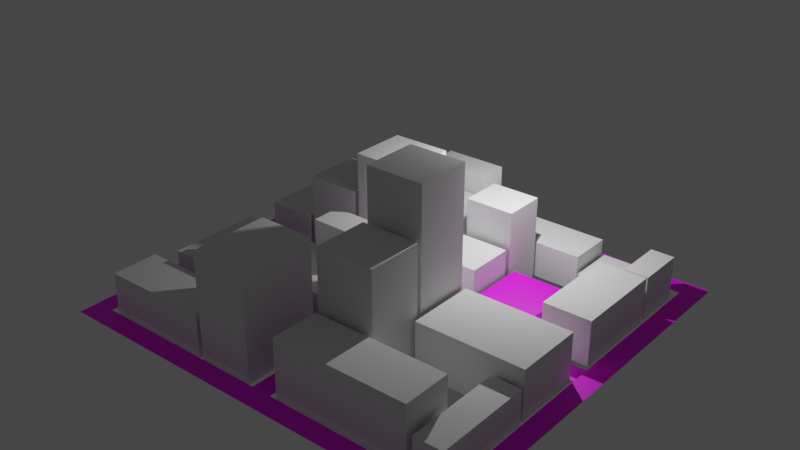 # Source: BlenderJaya.blend  (saved by Blender 2.93.21; exported with 4.5.12 LTS)
import bpy
from mathutils import Matrix  # noqa: F401  (used for matrix-valued properties, if any)

bpy.ops.wm.read_factory_settings(use_empty=True)
scene = bpy.context.scene
scene.name = 'Scene'

# ---- collections
col_collection = bpy.data.collections.new('Collection'); scene.collection.children.link(col_collection)

# ---- images (referenced by path relative to the original .blend; pixels are not part of the script)
import os
ASSET_DIR = os.environ.get("B2B_ASSET_DIR", "")  # directory of the original .blend (textures are referenced by path, not embedded)
HERE = os.path.dirname(os.path.abspath(__file__))  # packed textures are extracted next to this script under _unpacked/

def load_image(name, relpath, width, height, colorspace="sRGB"):
    """Load a texture the original file referenced (path relative to the .blend, or extracted next to this script)."""
    p = next((c for c in (os.path.join(HERE, relpath), os.path.join(ASSET_DIR, relpath)) if relpath and os.path.exists(c)), "")
    if p:
        img = bpy.data.images.load(p, check_existing=True)
        img.name = name
    else:  # same state as the original file: an image datablock whose file is absent (Cycles renders it pink)
        img = bpy.data.images.new(name, width, height)
        img.source = "FILE"
        img.filepath = "//" + (relpath or name)
    img.colorspace_settings.name = colorspace
    return img
img_material_005_base_color = load_image('Material.005 Base Color', '', 1024, 1024, 'sRGB')
img_material_001_base_color = load_image('Material.001 Base Color', '', 1024, 1024, 'sRGB')
img_material_001_specular = load_image('Material.001 Specular', '', 1024, 1024, 'Non-Color')
img_material_001_base_color_001 = load_image('Material.001 Base Color.001', '', 1024, 1024, 'sRGB')
img_material_001_base_color_003 = load_image('Material.001 Base Color.003', '', 1024, 1024, 'sRGB')
img_material_001_specular_001 = load_image('Material.001 Specular.001', '', 1024, 1024, 'Non-Color')
img_material_001_base_color_002 = load_image('Material.001 Base Color.002', '', 1024, 1024, 'sRGB')
img_material_001_base_color_005 = load_image('Material.001 Base Color.005', '', 1024, 1024, 'sRGB')
img_material_001_specular_002 = load_image('Material.001 Specular.002', '', 1024, 1024, 'Non-Color')
img_material_001_base_color_004 = load_image('Material.001 Base Color.004', '', 1024, 1024, 'sRGB')
img_material_001_base_color_007 = load_image('Material.001 Base Color.007', '', 1024, 1024, 'sRGB')
img_material_001_specular_003 = load_image('Material.001 Specular.003', '', 1024, 1024, 'Non-Color')
img_material_001_base_color_006 = load_image('Material.001 Base Color.006', '', 1024, 1024, 'sRGB')
img_material_base_color_007 = load_image('Material Base Color.007', '', 1024, 1024, 'sRGB')
img_material_base_color_006 = load_image('Material Base Color.006', '', 1024, 1024, 'sRGB')
img_material_base_color_005 = load_image('Material Base Color.005', '', 1024, 1024, 'sRGB')
img_material_base_color_004 = load_image('Material Base Color.004', '', 1024, 1024, 'sRGB')
img_material_001_base_color_009 = load_image('Material.001 Base Color.009', '', 1024, 1024, 'sRGB')
img_material_001_specular_004 = load_image('Material.001 Specular.004', '', 1024, 1024, 'Non-Color')
img_material_001_base_color_008 = load_image('Material.001 Base Color.008', '', 1024, 1024, 'sRGB')
img_material_001_base_color_011 = load_image('Material.001 Base Color.011', '', 1024, 1024, 'sRGB')
img_material_001_specular_005 = load_image('Material.001 Specular.005', '', 1024, 1024, 'Non-Color')
img_material_001_base_color_010 = load_image('Material.001 Base Color.010', '', 1024, 1024, 'sRGB')

# ---- materials (node trees are filled in below, after node groups)
mat_material_005 = bpy.data.materials.new('Material.005')
mat_material_005.use_transparent_shadow = False
mat_material_001 = bpy.data.materials.new('Material.001')
mat_material_001.use_transparent_shadow = False
mat_material_002 = bpy.data.materials.new('Material.002')
mat_material_002.use_transparent_shadow = False
mat_material_003 = bpy.data.materials.new('Material.003')
mat_material_003.use_transparent_shadow = False
mat_material_004 = bpy.data.materials.new('Material.004')
mat_material_004.use_transparent_shadow = False
mat_material_006 = bpy.data.materials.new('Material.006')
mat_material_006.use_transparent_shadow = False
mat_material_007 = bpy.data.materials.new('Material.007')
mat_material_007.use_transparent_shadow = False
mat_material_008 = bpy.data.materials.new('Material.008')
mat_material_008.use_transparent_shadow = False

# ---- material node trees
mat_material_005.use_nodes = True; mat_material_005.node_tree.nodes.clear()
_N = mat_material_005.node_tree.nodes; _L = mat_material_005.node_tree.links
n0 = _N.new('ShaderNodeBsdfPrincipled'); n0.name = 'Principled BSDF'; n0.location = (10, 300)
n0.distribution = 'GGX'
n0.subsurface_method = 'BURLEY'
n0.inputs[3].default_value = 1.45
n0.inputs[27].default_value = (0.0, 0.0, 0.0, 1.0)
n0.inputs[28].default_value = 1.0
n1 = _N.new('ShaderNodeOutputMaterial'); n1.name = 'Material Output'; n1.location = (300, 300)
n2 = _N.new('ShaderNodeTexImage'); n2.name = 'Image Texture'; n2.location = (-280, 275)
n2.image = img_material_005_base_color
_L.new(n0.outputs[0], n1.inputs[0])
_L.new(n2.outputs[0], n0.inputs[0])
n1.is_active_output = True
mat_material_001.use_nodes = True; mat_material_001.node_tree.nodes.clear()
_N = mat_material_001.node_tree.nodes; _L = mat_material_001.node_tree.links
n0 = _N.new('ShaderNodeBsdfPrincipled'); n0.name = 'Principled BSDF'; n0.location = (10, 300)
n0.distribution = 'GGX'
n0.subsurface_method = 'BURLEY'
n0.inputs[3].default_value = 1.45
n0.inputs[27].default_value = (0.0, 0.0, 0.0, 1.0)
n0.inputs[28].default_value = 1.0
n1 = _N.new('ShaderNodeOutputMaterial'); n1.name = 'Material Output'; n1.location = (300, 300)
n2 = _N.new('ShaderNodeTexImage'); n2.name = 'Image Texture'; n2.location = (-280, 275)
n2.image = img_material_001_base_color
n3 = _N.new('ShaderNodeTexImage'); n3.name = 'Image Texture.001'; n3.location = (-280, 150)
n3.image = img_material_001_specular
n4 = _N.new('ShaderNodeTexImage'); n4.name = 'Image Texture.002'; n4.location = (0, 0)
n4.image = img_material_001_base_color_001
_L.new(n0.outputs[0], n1.inputs[0])
_L.new(n2.outputs[0], n0.inputs[0])
_L.new(n3.outputs[0], n0.inputs[13])
n1.is_active_output = True
mat_material_002.use_nodes = True; mat_material_002.node_tree.nodes.clear()
_N = mat_material_002.node_tree.nodes; _L = mat_material_002.node_tree.links
n0 = _N.new('ShaderNodeBsdfPrincipled'); n0.name = 'Principled BSDF'; n0.location = (10, 300)
n0.distribution = 'GGX'
n0.subsurface_method = 'BURLEY'
n0.inputs[3].default_value = 1.45
n0.inputs[27].default_value = (0.0, 0.0, 0.0, 1.0)
n0.inputs[28].default_value = 1.0
n1 = _N.new('ShaderNodeOutputMaterial'); n1.name = 'Material Output'; n1.location = (300, 300)
n2 = _N.new('ShaderNodeTexImage'); n2.name = 'Image Texture'; n2.location = (-280, 275)
n2.image = img_material_001_base_color_003
n3 = _N.new('ShaderNodeTexImage'); n3.name = 'Image Texture.001'; n3.location = (-280, 150)
n3.image = img_material_001_specular_001
n4 = _N.new('ShaderNodeTexImage'); n4.name = 'Image Texture.002'; n4.location = (0, 0)
n4.image = img_material_001_base_color_002
_L.new(n0.outputs[0], n1.inputs[0])
_L.new(n2.outputs[0], n0.inputs[0])
_L.new(n3.outputs[0], n0.inputs[13])
n1.is_active_output = True
mat_material_003.use_nodes = True; mat_material_003.node_tree.nodes.clear()
_N = mat_material_003.node_tree.nodes; _L = mat_material_003.node_tree.links
n0 = _N.new('ShaderNodeBsdfPrincipled'); n0.name = 'Principled BSDF'; n0.location = (10, 300)
n0.distribution = 'GGX'
n0.subsurface_method = 'BURLEY'
n0.inputs[3].default_value = 1.45
n0.inputs[27].default_value = (0.0, 0.0, 0.0, 1.0)
n0.inputs[28].default_value = 1.0
n1 = _N.new('ShaderNodeOutputMaterial'); n1.name = 'Material Output'; n1.location = (300, 300)
n2 = _N.new('ShaderNodeTexImage'); n2.name = 'Image Texture'; n2.location = (-280, 275)
n2.image = img_material_001_base_color_005
n3 = _N.new('ShaderNodeTexImage'); n3.name = 'Image Texture.001'; n3.location = (-280, 150)
n3.image = img_material_001_specular_002
n4 = _N.new('ShaderNodeTexImage'); n4.name = 'Image Texture.002'; n4.location = (0, 0)
n4.image = img_material_001_base_color_004
_L.new(n0.outputs[0], n1.inputs[0])
_L.new(n2.outputs[0], n0.inputs[0])
_L.new(n3.outputs[0], n0.inputs[13])
n1.is_active_output = True
mat_material_004.use_nodes = True; mat_material_004.node_tree.nodes.clear()
_N = mat_material_004.node_tree.nodes; _L = mat_material_004.node_tree.links
n0 = _N.new('ShaderNodeBsdfPrincipled'); n0.name = 'Principled BSDF'; n0.location = (10, 300)
n0.distribution = 'GGX'
n0.subsurface_method = 'BURLEY'
n0.inputs[3].default_value = 1.45
n0.inputs[27].default_value = (0.0, 0.0, 0.0, 1.0)
n0.inputs[28].default_value = 1.0
n1 = _N.new('ShaderNodeOutputMaterial'); n1.name = 'Material Output'; n1.location = (300, 300)
n2 = _N.new('ShaderNodeTexImage'); n2.name = 'Image Texture'; n2.location = (-280, 275)
n2.image = img_material_001_base_color_007
n3 = _N.new('ShaderNodeTexImage'); n3.name = 'Image Texture.001'; n3.location = (-280, 150)
n3.image = img_material_001_specular_003
n4 = _N.new('ShaderNodeTexImage'); n4.name = 'Image Texture.002'; n4.location = (0, 0)
n4.image = img_material_001_base_color_006
_L.new(n0.outputs[0], n1.inputs[0])
_L.new(n2.outputs[0], n0.inputs[0])
_L.new(n3.outputs[0], n0.inputs[13])
n1.is_active_output = True
mat_material_006.use_nodes = True; mat_material_006.node_tree.nodes.clear()
_N = mat_material_006.node_tree.nodes; _L = mat_material_006.node_tree.links
n0 = _N.new('ShaderNodeBsdfPrincipled'); n0.name = 'Principled BSDF'; n0.location = (10, 300)
n0.distribution = 'GGX'
n0.subsurface_method = 'BURLEY'
n0.inputs[3].default_value = 1.45
n0.inputs[27].default_value = (0.0, 0.0, 0.0, 1.0)
n0.inputs[28].default_value = 1.0
n1 = _N.new('ShaderNodeOutputMaterial'); n1.name = 'Material Output'; n1.location = (300, 300)
n2 = _N.new('ShaderNodeTexImage'); n2.name = 'Image Texture'; n2.location = (-280, 275)
n2.image = img_material_base_color_007
n3 = _N.new('ShaderNodeTexImage'); n3.name = 'Image Texture.001'; n3.location = (0, 0)
n3.image = img_material_base_color_006
n4 = _N.new('ShaderNodeTexImage'); n4.name = 'Image Texture.002'; n4.location = (0, 0)
n4.image = img_material_base_color_005
n5 = _N.new('ShaderNodeTexImage'); n5.name = 'Image Texture.003'; n5.location = (0, 0)
n5.image = img_material_base_color_004
_L.new(n0.outputs[0], n1.inputs[0])
_L.new(n2.outputs[0], n0.inputs[0])
n1.is_active_output = True
mat_material_007.use_nodes = True; mat_material_007.node_tree.nodes.clear()
_N = mat_material_007.node_tree.nodes; _L = mat_material_007.node_tree.links
n0 = _N.new('ShaderNodeBsdfPrincipled'); n0.name = 'Principled BSDF'; n0.location = (10, 300)
n0.distribution = 'GGX'
n0.subsurface_method = 'BURLEY'
n0.inputs[3].default_value = 1.45
n0.inputs[27].default_value = (0.0, 0.0, 0.0, 1.0)
n0.inputs[28].default_value = 1.0
n1 = _N.new('ShaderNodeOutputMaterial'); n1.name = 'Material Output'; n1.location = (300, 300)
n2 = _N.new('ShaderNodeTexImage'); n2.name = 'Image Texture'; n2.location = (-280, 275)
n2.image = img_material_001_base_color_009
n3 = _N.new('ShaderNodeTexImage'); n3.name = 'Image Texture.001'; n3.location = (-280, 150)
n3.image = img_material_001_specular_004
n4 = _N.new('ShaderNodeTexImage'); n4.name = 'Image Texture.002'; n4.location = (0, 0)
n4.image = img_material_001_base_color_008
_L.new(n0.outputs[0], n1.inputs[0])
_L.new(n2.outputs[0], n0.inputs[0])
_L.new(n3.outputs[0], n0.inputs[13])
n1.is_active_output = True
mat_material_008.use_nodes = True; mat_material_008.node_tree.nodes.clear()
_N = mat_material_008.node_tree.nodes; _L = mat_material_008.node_tree.links
n0 = _N.new('ShaderNodeBsdfPrincipled'); n0.name = 'Principled BSDF'; n0.location = (10, 300)
n0.distribution = 'GGX'
n0.subsurface_method = 'BURLEY'
n0.inputs[3].default_value = 1.45
n0.inputs[27].default_value = (0.0, 0.0, 0.0, 1.0)
n0.inputs[28].default_value = 1.0
n1 = _N.new('ShaderNodeOutputMaterial'); n1.name = 'Material Output'; n1.location = (300, 300)
n2 = _N.new('ShaderNodeTexImage'); n2.name = 'Image Texture'; n2.location = (-280, 275)
n2.image = img_material_001_base_color_011
n3 = _N.new('ShaderNodeTexImage'); n3.name = 'Image Texture.001'; n3.location = (-280, 150)
n3.image = img_material_001_specular_005
n4 = _N.new('ShaderNodeTexImage'); n4.name = 'Image Texture.002'; n4.location = (0, 0)
n4.image = img_material_001_base_color_010
_L.new(n0.outputs[0], n1.inputs[0])
_L.new(n2.outputs[0], n0.inputs[0])
_L.new(n3.outputs[0], n0.inputs[13])
n1.is_active_output = True

# ---- world
world_world = bpy.data.worlds.new('World'); scene.world = world_world
world_world.use_nodes = True; world_world.node_tree.nodes.clear()
_N = world_world.node_tree.nodes; _L = world_world.node_tree.links
n0 = _N.new('ShaderNodeOutputWorld'); n0.name = 'World Output'; n0.location = (300, 300)
n1 = _N.new('ShaderNodeBackground'); n1.name = 'Background'; n1.location = (10, 300)
n1.inputs[0].default_value = (0.05088, 0.05088, 0.05088, 1.0)
_L.new(n1.outputs[0], n0.inputs[0])
n0.is_active_output = True
world_world.color = (0.05088, 0.05088, 0.05088)
world_world.use_sun_shadow = False
world_world.sun_shadow_jitter_overblur = 0.0

# ---- lights
light_light = bpy.data.lights.new('Light', 'POINT')
light_light.transmission_factor = 0.0
light_light.energy = 1000.0
light_light.shadow_soft_size = 0.1
light_light.shadow_maximum_resolution = 0.006
light_light.use_absolute_resolution = True

# ---- meshes
me_cube_003 = bpy.data.meshes.new('Cube.003')
me_cube_003.from_pydata([(-0.9723, -0.9766, -2.116), (-0.9723, -0.9766, 2.116), (-0.9723, 0.9766, -2.116), (-0.9723, 0.9766, 2.116), (0.9723, -0.9766, -2.116), (0.9723, -0.9766, 2.116), (0.9723, 0.9766, -2.116), (0.9723, 0.9766, 2.116)], [], [(0, 1, 3, 2), (2, 3, 7, 6), (6, 7, 5, 4), (4, 5, 1, 0), (2, 6, 4, 0), (7, 3, 1, 5)])
_uv = me_cube_003.uv_layers.new(name='UVMap')
_uv.uv.foreach_set('vector', [0.375, 0.0, 0.625, 0.0, 0.625, 0.25, 0.375, 0.25, 0.375, 0.25, 0.625, 0.25, 0.625, 0.5, 0.375, 0.5, 0.375, 0.5, 0.625, 0.5, 0.625, 0.75, 0.375, 0.75, 0.375, 0.75, 0.625, 0.75, 0.625, 1.0, 0.375, 1.0, 0.125, 0.5, 0.375, 0.5, 0.375, 0.75, 0.125, 0.75, 0.625, 0.5, 0.875, 0.5, 0.875, 0.75, 0.625, 0.75])
me_cube_003.use_remesh_fix_poles = True
me_cube_003.use_remesh_preserve_attributes = False
me_cube_003.update()
me_cube_004 = bpy.data.meshes.new('Cube.004')
me_cube_004.from_pydata([(-1.022, -0.5266, -0.5342), (-1.022, -0.5266, 0.5342), (-1.022, 0.5266, -0.5342), (-1.022, 0.5266, 0.5342), (1.022, -0.5266, -0.5342), (1.022, -0.5266, 0.5342), (1.022, 0.5266, -0.5342), (1.022, 0.5266, 0.5342)], [], [(0, 1, 3, 2), (2, 3, 7, 6), (6, 7, 5, 4), (4, 5, 1, 0), (2, 6, 4, 0), (7, 3, 1, 5)])
_uv = me_cube_004.uv_layers.new(name='UVMap')
_uv.uv.foreach_set('vector', [0.375, 0.0, 0.625, 0.0, 0.625, 0.25, 0.375, 0.25, 0.375, 0.25, 0.625, 0.25, 0.625, 0.5, 0.375, 0.5, 0.375, 0.5, 0.625, 0.5, 0.625, 0.75, 0.375, 0.75, 0.375, 0.75, 0.625, 0.75, 0.625, 1.0, 0.375, 1.0, 0.125, 0.5, 0.375, 0.5, 0.375, 0.75, 0.125, 0.75, 0.625, 0.5, 0.875, 0.5, 0.875, 0.75, 0.625, 0.75])
me_cube_004.use_remesh_fix_poles = True
me_cube_004.use_remesh_preserve_attributes = False
me_cube_004.update()
me_cube_005 = bpy.data.meshes.new('Cube.005')
me_cube_005.from_pydata([(-1.024, -0.4626, -0.8484), (-1.024, -0.4626, 0.8484), (-1.024, 0.4626, -0.8484), (-1.024, 0.4626, 0.8484), (1.024, -0.4626, -0.8484), (1.024, -0.4626, 0.8484), (1.024, 0.4626, -0.8484), (1.024, 0.4626, 0.8484)], [], [(0, 1, 3, 2), (2, 3, 7, 6), (6, 7, 5, 4), (4, 5, 1, 0), (2, 6, 4, 0), (7, 3, 1, 5)])
_uv = me_cube_005.uv_layers.new(name='UVMap')
_uv.uv.foreach_set('vector', [0.375, 0.0, 0.625, 0.0, 0.625, 0.25, 0.375, 0.25, 0.375, 0.25, 0.625, 0.25, 0.625, 0.5, 0.375, 0.5, 0.375, 0.5, 0.625, 0.5, 0.625, 0.75, 0.375, 0.75, 0.375, 0.75, 0.625, 0.75, 0.625, 1.0, 0.375, 1.0, 0.125, 0.5, 0.375, 0.5, 0.375, 0.75, 0.125, 0.75, 0.625, 0.5, 0.875, 0.5, 0.875, 0.75, 0.625, 0.75])
me_cube_005.use_remesh_fix_poles = True
me_cube_005.use_remesh_preserve_attributes = False
me_cube_005.update()
me_cube_006 = bpy.data.meshes.new('Cube.006')
me_cube_006.from_pydata([(-1.032, -0.8919, -0.5568), (-1.032, -0.8919, 0.5568), (-1.032, 0.8919, -0.5568), (-1.032, 0.8919, 0.5568), (1.032, -0.8919, -0.5568), (1.032, -0.8919, 0.5568), (1.032, 0.8919, -0.5568), (1.032, 0.8919, 0.5568)], [], [(0, 1, 3, 2), (2, 3, 7, 6), (6, 7, 5, 4), (4, 5, 1, 0), (2, 6, 4, 0), (7, 3, 1, 5)])
_uv = me_cube_006.uv_layers.new(name='UVMap')
_uv.uv.foreach_set('vector', [0.375, 0.0, 0.625, 0.0, 0.625, 0.25, 0.375, 0.25, 0.375, 0.25, 0.625, 0.25, 0.625, 0.5, 0.375, 0.5, 0.375, 0.5, 0.625, 0.5, 0.625, 0.75, 0.375, 0.75, 0.375, 0.75, 0.625, 0.75, 0.625, 1.0, 0.375, 1.0, 0.125, 0.5, 0.375, 0.5, 0.375, 0.75, 0.125, 0.75, 0.625, 0.5, 0.875, 0.5, 0.875, 0.75, 0.625, 0.75])
me_cube_006.use_remesh_fix_poles = True
me_cube_006.use_remesh_preserve_attributes = False
me_cube_006.update()
me_cube_007 = bpy.data.meshes.new('Cube.007')
me_cube_007.from_pydata([(-0.9105, -1.0, -0.9728), (-0.9105, -1.0, 0.9728), (-0.9105, 1.0, -0.9728), (-0.9105, 1.0, 0.9728), (0.9105, -1.0, -0.9728), (0.9105, -1.0, 0.9728), (0.9105, 1.0, -0.9728), (0.9105, 1.0, 0.9728)], [], [(0, 1, 3, 2), (2, 3, 7, 6), (6, 7, 5, 4), (4, 5, 1, 0), (2, 6, 4, 0), (7, 3, 1, 5)])
_uv = me_cube_007.uv_layers.new(name='UVMap')
_uv.uv.foreach_set('vector', [0.375, 0.0, 0.625, 0.0, 0.625, 0.25, 0.375, 0.25, 0.375, 0.25, 0.625, 0.25, 0.625, 0.5, 0.375, 0.5, 0.375, 0.5, 0.625, 0.5, 0.625, 0.75, 0.375, 0.75, 0.375, 0.75, 0.625, 0.75, 0.625, 1.0, 0.375, 1.0, 0.125, 0.5, 0.375, 0.5, 0.375, 0.75, 0.125, 0.75, 0.625, 0.5, 0.875, 0.5, 0.875, 0.75, 0.625, 0.75])
me_cube_007.use_remesh_fix_poles = True
me_cube_007.use_remesh_preserve_attributes = False
me_cube_007.update()
me_cube_009 = bpy.data.meshes.new('Cube.009')
me_cube_009.from_pydata([(-0.8343, -0.8298, -0.5816), (-0.8343, -0.8298, 0.5816), (-0.8343, 0.8298, -0.5816), (-0.8343, 0.8298, 0.5816), (0.8343, -0.8298, -0.5816), (0.8343, -0.8298, 0.5816), (0.8343, 0.8298, -0.5816), (0.8343, 0.8298, 0.5816)], [], [(0, 1, 3, 2), (2, 3, 7, 6), (6, 7, 5, 4), (4, 5, 1, 0), (2, 6, 4, 0), (7, 3, 1, 5)])
_uv = me_cube_009.uv_layers.new(name='UVMap')
_uv.uv.foreach_set('vector', [0.375, 0.0, 0.625, 0.0, 0.625, 0.25, 0.375, 0.25, 0.375, 0.25, 0.625, 0.25, 0.625, 0.5, 0.375, 0.5, 0.375, 0.5, 0.625, 0.5, 0.625, 0.75, 0.375, 0.75, 0.375, 0.75, 0.625, 0.75, 0.625, 1.0, 0.375, 1.0, 0.125, 0.5, 0.375, 0.5, 0.375, 0.75, 0.125, 0.75, 0.625, 0.5, 0.875, 0.5, 0.875, 0.75, 0.625, 0.75])
me_cube_009.use_remesh_fix_poles = True
me_cube_009.use_remesh_preserve_attributes = False
me_cube_009.update()
me_cube_011 = bpy.data.meshes.new('Cube.011')
me_cube_011.from_pydata([(-0.9796, -0.9556, -13.79), (-0.9796, -0.9556, 13.79), (-0.9796, 0.9556, -13.79), (-0.9796, 0.9556, 13.79), (0.9796, -0.9556, -13.79), (0.9796, -0.9556, 13.79), (0.9796, 0.9556, -13.79), (0.9796, 0.9556, 13.79)], [], [(0, 1, 3, 2), (2, 3, 7, 6), (6, 7, 5, 4), (4, 5, 1, 0), (2, 6, 4, 0), (7, 3, 1, 5)])
_uv = me_cube_011.uv_layers.new(name='UVMap')
_uv.uv.foreach_set('vector', [0.375, 0.0, 0.625, 0.0, 0.625, 0.25, 0.375, 0.25, 0.375, 0.25, 0.625, 0.25, 0.625, 0.5, 0.375, 0.5, 0.375, 0.5, 0.625, 0.5, 0.625, 0.75, 0.375, 0.75, 0.375, 0.75, 0.625, 0.75, 0.625, 1.0, 0.375, 1.0, 0.125, 0.5, 0.375, 0.5, 0.375, 0.75, 0.125, 0.75, 0.625, 0.5, 0.875, 0.5, 0.875, 0.75, 0.625, 0.75])
me_cube_011.use_remesh_fix_poles = True
me_cube_011.use_remesh_preserve_attributes = False
me_cube_011.update()
me_cube_014 = bpy.data.meshes.new('Cube.014')
me_cube_014.from_pydata([(-0.9799, -0.8035, -0.2702), (-0.9799, -0.8035, 0.2702), (-0.9799, 0.8035, -0.2702), (-0.9799, 0.8035, 0.2702), (0.9799, -0.8035, -0.2702), (0.9799, -0.8035, 0.2702), (0.9799, 0.8035, -0.2702), (0.9799, 0.8035, 0.2702)], [], [(0, 1, 3, 2), (2, 3, 7, 6), (6, 7, 5, 4), (4, 5, 1, 0), (2, 6, 4, 0), (7, 3, 1, 5)])
_uv = me_cube_014.uv_layers.new(name='UVMap')
_uv.uv.foreach_set('vector', [0.375, 0.0, 0.625, 0.0, 0.625, 0.25, 0.375, 0.25, 0.375, 0.25, 0.625, 0.25, 0.625, 0.5, 0.375, 0.5, 0.375, 0.5, 0.625, 0.5, 0.625, 0.75, 0.375, 0.75, 0.375, 0.75, 0.625, 0.75, 0.625, 1.0, 0.375, 1.0, 0.125, 0.5, 0.375, 0.5, 0.375, 0.75, 0.125, 0.75, 0.625, 0.5, 0.875, 0.5, 0.875, 0.75, 0.625, 0.75])
me_cube_014.use_remesh_fix_poles = True
me_cube_014.use_remesh_preserve_attributes = False
me_cube_014.update()
me_cube_015 = bpy.data.meshes.new('Cube.015')
me_cube_015.from_pydata([(-0.8427, -0.7251, -0.9007), (-0.8427, -0.7251, 0.9007), (-0.8427, 0.7251, -0.9007), (-0.8427, 0.7251, 0.9007), (0.8427, -0.7251, -0.9007), (0.8427, -0.7251, 0.9007), (0.8427, 0.7251, -0.9007), (0.8427, 0.7251, 0.9007)], [], [(0, 1, 3, 2), (2, 3, 7, 6), (6, 7, 5, 4), (4, 5, 1, 0), (2, 6, 4, 0), (7, 3, 1, 5)])
_uv = me_cube_015.uv_layers.new(name='UVMap')
_uv.uv.foreach_set('vector', [0.375, 0.0, 0.625, 0.0, 0.625, 0.25, 0.375, 0.25, 0.375, 0.25, 0.625, 0.25, 0.625, 0.5, 0.375, 0.5, 0.375, 0.5, 0.625, 0.5, 0.625, 0.75, 0.375, 0.75, 0.375, 0.75, 0.625, 0.75, 0.625, 1.0, 0.375, 1.0, 0.125, 0.5, 0.375, 0.5, 0.375, 0.75, 0.125, 0.75, 0.625, 0.5, 0.875, 0.5, 0.875, 0.75, 0.625, 0.75])
me_cube_015.use_remesh_fix_poles = True
me_cube_015.use_remesh_preserve_attributes = False
me_cube_015.update()
me_cube_016 = bpy.data.meshes.new('Cube.016')
me_cube_016.from_pydata([(-2.42, -1.519, -0.5681), (-2.42, -1.519, 0.5681), (-2.42, 1.519, -0.5681), (-2.42, 1.519, 0.5681), (2.42, -1.519, -0.5681), (2.42, -1.519, 0.5681), (2.42, 1.519, -0.5681), (2.42, 1.519, 0.5681)], [], [(0, 1, 3, 2), (2, 3, 7, 6), (6, 7, 5, 4), (4, 5, 1, 0), (2, 6, 4, 0), (7, 3, 1, 5)])
_uv = me_cube_016.uv_layers.new(name='UVMap')
_uv.uv.foreach_set('vector', [0.375, 0.0, 0.625, 0.0, 0.625, 0.25, 0.375, 0.25, 0.375, 0.25, 0.625, 0.25, 0.625, 0.5, 0.375, 0.5, 0.375, 0.5, 0.625, 0.5, 0.625, 0.75, 0.375, 0.75, 0.375, 0.75, 0.625, 0.75, 0.625, 1.0, 0.375, 1.0, 0.125, 0.5, 0.375, 0.5, 0.375, 0.75, 0.125, 0.75, 0.625, 0.5, 0.875, 0.5, 0.875, 0.75, 0.625, 0.75])
me_cube_016.use_remesh_fix_poles = True
me_cube_016.use_remesh_preserve_attributes = False
me_cube_016.update()
me_cube = bpy.data.meshes.new('Cube')
me_cube.from_pydata([(-1.235, -0.8525, -0.4504), (-1.235, -0.8525, 0.4504), (-1.235, 0.8525, -0.4504), (-1.235, 0.8525, 0.4504), (1.235, -0.8525, -0.4504), (1.235, -0.8525, 0.4504), (1.235, 0.8525, -0.4504), (1.235, 0.8525, 0.4504)], [], [(0, 1, 3, 2), (2, 3, 7, 6), (6, 7, 5, 4), (4, 5, 1, 0), (2, 6, 4, 0), (7, 3, 1, 5)])
_uv = me_cube.uv_layers.new(name='UVMap')
_uv.uv.foreach_set('vector', [0.375, 0.0, 0.625, 0.0, 0.625, 0.25, 0.375, 0.25, 0.375, 0.25, 0.625, 0.25, 0.625, 0.5, 0.375, 0.5, 0.375, 0.5, 0.625, 0.5, 0.625, 0.75, 0.375, 0.75, 0.375, 0.75, 0.625, 0.75, 0.625, 1.0, 0.375, 1.0, 0.125, 0.5, 0.375, 0.5, 0.375, 0.75, 0.125, 0.75, 0.625, 0.5, 0.875, 0.5, 0.875, 0.75, 0.625, 0.75])
me_cube.use_remesh_fix_poles = True
me_cube.use_remesh_preserve_attributes = False
me_cube.update()
me_cube_001 = bpy.data.meshes.new('Cube.001')
me_cube_001.from_pydata([(-0.9897, -0.9505, -9.513), (-0.9897, -0.9505, 9.513), (-0.9897, 0.9505, -9.513), (-0.9897, 0.9505, 9.513), (0.9897, -0.9505, -9.513), (0.9897, -0.9505, 9.513), (0.9897, 0.9505, -9.513), (0.9897, 0.9505, 9.513)], [], [(0, 1, 3, 2), (2, 3, 7, 6), (6, 7, 5, 4), (4, 5, 1, 0), (2, 6, 4, 0), (7, 3, 1, 5)])
_uv = me_cube_001.uv_layers.new(name='UVMap')
_uv.uv.foreach_set('vector', [0.375, 0.0, 0.625, 0.0, 0.625, 0.25, 0.375, 0.25, 0.375, 0.25, 0.625, 0.25, 0.625, 0.5, 0.375, 0.5, 0.375, 0.5, 0.625, 0.5, 0.625, 0.75, 0.375, 0.75, 0.375, 0.75, 0.625, 0.75, 0.625, 1.0, 0.375, 1.0, 0.125, 0.5, 0.375, 0.5, 0.375, 0.75, 0.125, 0.75, 0.625, 0.5, 0.875, 0.5, 0.875, 0.75, 0.625, 0.75])
me_cube_001.use_remesh_fix_poles = True
me_cube_001.use_remesh_preserve_attributes = False
me_cube_001.update()
me_plane_002 = bpy.data.meshes.new('Plane.002')
me_plane_002.from_pydata([(-1.0, -1.0, 0.0), (1.0, -1.0, 0.0), (-1.0, 1.0, 0.0), (1.0, 1.0, 0.0)], [], [(0, 1, 3, 2)])
_uv = me_plane_002.uv_layers.new(name='UVMap')
_uv.uv.foreach_set('vector', [0.0, 0.0, 1.0, 0.0, 1.0, 1.0, 0.0, 1.0])
me_plane_002.materials.append(mat_material_005)
me_plane_002.use_remesh_fix_poles = True
me_plane_002.use_remesh_preserve_attributes = False
me_plane_002.update()
me_plane_004 = bpy.data.meshes.new('Plane.004')
me_plane_004.from_pydata([(-1.0, -1.0, 0.0), (1.0, -1.0, 0.0), (-1.0, 1.0, 0.0), (1.0, 1.0, 0.0)], [], [(0, 1, 3, 2)])
_uv = me_plane_004.uv_layers.new(name='UVMap')
_uv.uv.foreach_set('vector', [0.0, 0.0, 1.0, 0.0, 1.0, 1.0, 0.0, 1.0])
me_plane_004.materials.append(mat_material_001)
me_plane_004.use_remesh_fix_poles = True
me_plane_004.use_remesh_preserve_attributes = False
me_plane_004.update()
me_cube_002 = bpy.data.meshes.new('Cube.002')
me_cube_002.from_pydata([(-0.9595, -1.411, -2.983), (-0.9595, -1.411, 2.983), (-0.9595, 1.411, -2.983), (-0.9595, 1.411, 2.983), (0.9595, -1.411, -2.983), (0.9595, -1.411, 2.983), (0.9595, 1.411, -2.983), (0.9595, 1.411, 2.983)], [], [(0, 1, 3, 2), (2, 3, 7, 6), (6, 7, 5, 4), (4, 5, 1, 0), (2, 6, 4, 0), (7, 3, 1, 5)])
_uv = me_cube_002.uv_layers.new(name='UVMap')
_uv.uv.foreach_set('vector', [0.375, 0.0, 0.625, 0.0, 0.625, 0.25, 0.375, 0.25, 0.375, 0.25, 0.625, 0.25, 0.625, 0.5, 0.375, 0.5, 0.375, 0.5, 0.625, 0.5, 0.625, 0.75, 0.375, 0.75, 0.375, 0.75, 0.625, 0.75, 0.625, 1.0, 0.375, 1.0, 0.125, 0.5, 0.375, 0.5, 0.375, 0.75, 0.125, 0.75, 0.625, 0.5, 0.875, 0.5, 0.875, 0.75, 0.625, 0.75])
me_cube_002.use_remesh_fix_poles = True
me_cube_002.use_remesh_preserve_attributes = False
me_cube_002.update()
me_cube_010 = bpy.data.meshes.new('Cube.010')
me_cube_010.from_pydata([(-0.3687, -0.7976, -0.2462), (-0.3687, -0.7976, 0.2462), (-0.3687, 0.7976, -0.2462), (-0.3687, 0.7976, 0.2462), (0.3687, -0.7976, -0.2462), (0.3687, -0.7976, 0.2462), (0.3687, 0.7976, -0.2462), (0.3687, 0.7976, 0.2462)], [], [(0, 1, 3, 2), (2, 3, 7, 6), (6, 7, 5, 4), (4, 5, 1, 0), (2, 6, 4, 0), (7, 3, 1, 5)])
_uv = me_cube_010.uv_layers.new(name='UVMap')
_uv.uv.foreach_set('vector', [0.375, 0.0, 0.625, 0.0, 0.625, 0.25, 0.375, 0.25, 0.375, 0.25, 0.625, 0.25, 0.625, 0.5, 0.375, 0.5, 0.375, 0.5, 0.625, 0.5, 0.625, 0.75, 0.375, 0.75, 0.375, 0.75, 0.625, 0.75, 0.625, 1.0, 0.375, 1.0, 0.125, 0.5, 0.375, 0.5, 0.375, 0.75, 0.125, 0.75, 0.625, 0.5, 0.875, 0.5, 0.875, 0.75, 0.625, 0.75])
me_cube_010.use_remesh_fix_poles = True
me_cube_010.use_remesh_preserve_attributes = False
me_cube_010.update()
me_cube_017 = bpy.data.meshes.new('Cube.017')
me_cube_017.from_pydata([(-1.599, -0.7689, -4.128), (-1.599, -0.7689, 4.128), (-1.599, 0.7689, -4.128), (-1.599, 0.7689, 4.128), (1.599, -0.7689, -4.128), (1.599, -0.7689, 4.128), (1.599, 0.7689, -4.128), (1.599, 0.7689, 4.128)], [], [(0, 1, 3, 2), (2, 3, 7, 6), (6, 7, 5, 4), (4, 5, 1, 0), (2, 6, 4, 0), (7, 3, 1, 5)])
_uv = me_cube_017.uv_layers.new(name='UVMap')
_uv.uv.foreach_set('vector', [0.375, 0.0, 0.625, 0.0, 0.625, 0.25, 0.375, 0.25, 0.375, 0.25, 0.625, 0.25, 0.625, 0.5, 0.375, 0.5, 0.375, 0.5, 0.625, 0.5, 0.625, 0.75, 0.375, 0.75, 0.375, 0.75, 0.625, 0.75, 0.625, 1.0, 0.375, 1.0, 0.125, 0.5, 0.375, 0.5, 0.375, 0.75, 0.125, 0.75, 0.625, 0.5, 0.875, 0.5, 0.875, 0.75, 0.625, 0.75])
me_cube_017.use_remesh_fix_poles = True
me_cube_017.use_remesh_preserve_attributes = False
me_cube_017.update()
me_cube_019 = bpy.data.meshes.new('Cube.019')
me_cube_019.from_pydata([(-0.7349, -0.8329, -0.358), (-0.7349, -0.8329, 0.358), (-0.7349, 0.8329, -0.358), (-0.7349, 0.8329, 0.358), (0.7349, -0.8329, -0.358), (0.7349, -0.8329, 0.358), (0.7349, 0.8329, -0.358), (0.7349, 0.8329, 0.358)], [], [(0, 1, 3, 2), (2, 3, 7, 6), (6, 7, 5, 4), (4, 5, 1, 0), (2, 6, 4, 0), (7, 3, 1, 5)])
_uv = me_cube_019.uv_layers.new(name='UVMap')
_uv.uv.foreach_set('vector', [0.375, 0.0, 0.625, 0.0, 0.625, 0.25, 0.375, 0.25, 0.375, 0.25, 0.625, 0.25, 0.625, 0.5, 0.375, 0.5, 0.375, 0.5, 0.625, 0.5, 0.625, 0.75, 0.375, 0.75, 0.375, 0.75, 0.625, 0.75, 0.625, 1.0, 0.375, 1.0, 0.125, 0.5, 0.375, 0.5, 0.375, 0.75, 0.125, 0.75, 0.625, 0.5, 0.875, 0.5, 0.875, 0.75, 0.625, 0.75])
me_cube_019.use_remesh_fix_poles = True
me_cube_019.use_remesh_preserve_attributes = False
me_cube_019.update()
me_cube_020 = bpy.data.meshes.new('Cube.020')
me_cube_020.from_pydata([(-0.4001, -0.841, -0.08083), (-0.4001, -0.841, 0.08083), (-0.4001, 0.841, -0.08083), (-0.4001, 0.841, 0.08083), (0.4001, -0.841, -0.08083), (0.4001, -0.841, 0.08083), (0.4001, 0.841, -0.08083), (0.4001, 0.841, 0.08083)], [], [(0, 1, 3, 2), (2, 3, 7, 6), (6, 7, 5, 4), (4, 5, 1, 0), (2, 6, 4, 0), (7, 3, 1, 5)])
_uv = me_cube_020.uv_layers.new(name='UVMap')
_uv.uv.foreach_set('vector', [0.375, 0.0, 0.625, 0.0, 0.625, 0.25, 0.375, 0.25, 0.375, 0.25, 0.625, 0.25, 0.625, 0.5, 0.375, 0.5, 0.375, 0.5, 0.625, 0.5, 0.625, 0.75, 0.375, 0.75, 0.375, 0.75, 0.625, 0.75, 0.625, 1.0, 0.375, 1.0, 0.125, 0.5, 0.375, 0.5, 0.375, 0.75, 0.125, 0.75, 0.625, 0.5, 0.875, 0.5, 0.875, 0.75, 0.625, 0.75])
me_cube_020.use_remesh_fix_poles = True
me_cube_020.use_remesh_preserve_attributes = False
me_cube_020.update()
me_plane_001 = bpy.data.meshes.new('Plane.001')
me_plane_001.from_pydata([(-1.0, -1.0, 0.0), (1.0, -1.0, 0.0), (-1.0, 1.0, 0.0), (1.0, 1.0, 0.0)], [], [(0, 1, 3, 2)])
_uv = me_plane_001.uv_layers.new(name='UVMap')
_uv.uv.foreach_set('vector', [0.0, 0.0, 1.0, 0.0, 1.0, 1.0, 0.0, 1.0])
me_plane_001.materials.append(mat_material_002)
me_plane_001.use_remesh_fix_poles = True
me_plane_001.use_remesh_preserve_attributes = False
me_plane_001.update()
me_cube_021 = bpy.data.meshes.new('Cube.021')
me_cube_021.from_pydata([(-0.8098, -1.63, -0.5726), (-0.8098, -1.63, 0.5726), (-0.8098, 1.63, -0.5726), (-0.8098, 1.63, 0.5726), (0.8098, -1.63, -0.5726), (0.8098, -1.63, 0.5726), (0.8098, 1.63, -0.5726), (0.8098, 1.63, 0.5726)], [], [(0, 1, 3, 2), (2, 3, 7, 6), (6, 7, 5, 4), (4, 5, 1, 0), (2, 6, 4, 0), (7, 3, 1, 5)])
_uv = me_cube_021.uv_layers.new(name='UVMap')
_uv.uv.foreach_set('vector', [0.375, 0.0, 0.625, 0.0, 0.625, 0.25, 0.375, 0.25, 0.375, 0.25, 0.625, 0.25, 0.625, 0.5, 0.375, 0.5, 0.375, 0.5, 0.625, 0.5, 0.625, 0.75, 0.375, 0.75, 0.375, 0.75, 0.625, 0.75, 0.625, 1.0, 0.375, 1.0, 0.125, 0.5, 0.375, 0.5, 0.375, 0.75, 0.125, 0.75, 0.625, 0.5, 0.875, 0.5, 0.875, 0.75, 0.625, 0.75])
me_cube_021.use_remesh_fix_poles = True
me_cube_021.use_remesh_preserve_attributes = False
me_cube_021.update()
me_plane_003 = bpy.data.meshes.new('Plane.003')
me_plane_003.from_pydata([(-1.0, -1.0, 0.0), (1.0, -1.0, 0.0), (-1.0, 1.0, 0.0), (1.0, 1.0, 0.0)], [], [(0, 1, 3, 2)])
_uv = me_plane_003.uv_layers.new(name='UVMap')
_uv.uv.foreach_set('vector', [0.0, 0.0, 1.0, 0.0, 1.0, 1.0, 0.0, 1.0])
me_plane_003.materials.append(mat_material_003)
me_plane_003.use_remesh_fix_poles = True
me_plane_003.use_remesh_preserve_attributes = False
me_plane_003.update()
me_plane_005 = bpy.data.meshes.new('Plane.005')
me_plane_005.from_pydata([(-1.0, -1.0, 0.0), (1.0, -1.0, 0.0), (-1.0, 1.0, 0.0), (1.0, 1.0, 0.0)], [], [(0, 1, 3, 2)])
_uv = me_plane_005.uv_layers.new(name='UVMap')
_uv.uv.foreach_set('vector', [0.0, 0.0, 1.0, 0.0, 1.0, 1.0, 0.0, 1.0])
me_plane_005.materials.append(mat_material_004)
me_plane_005.use_remesh_fix_poles = True
me_plane_005.use_remesh_preserve_attributes = False
me_plane_005.update()
me_cube_022 = bpy.data.meshes.new('Cube.022')
me_cube_022.from_pydata([(-1.869, -0.7883, -0.7344), (-1.869, -0.7883, 0.7344), (-1.869, 0.7883, -0.7344), (-1.869, 0.7883, 0.7344), (1.869, -0.7883, -0.7344), (1.869, -0.7883, 0.7344), (1.869, 0.7883, -0.7344), (1.869, 0.7883, 0.7344)], [], [(0, 1, 3, 2), (2, 3, 7, 6), (6, 7, 5, 4), (4, 5, 1, 0), (2, 6, 4, 0), (7, 3, 1, 5)])
_uv = me_cube_022.uv_layers.new(name='UVMap')
_uv.uv.foreach_set('vector', [0.375, 0.0, 0.625, 0.0, 0.625, 0.25, 0.375, 0.25, 0.375, 0.25, 0.625, 0.25, 0.625, 0.5, 0.375, 0.5, 0.375, 0.5, 0.625, 0.5, 0.625, 0.75, 0.375, 0.75, 0.375, 0.75, 0.625, 0.75, 0.625, 1.0, 0.375, 1.0, 0.125, 0.5, 0.375, 0.5, 0.375, 0.75, 0.125, 0.75, 0.625, 0.5, 0.875, 0.5, 0.875, 0.75, 0.625, 0.75])
me_cube_022.use_remesh_fix_poles = True
me_cube_022.use_remesh_preserve_attributes = False
me_cube_022.update()
me_cube_023 = bpy.data.meshes.new('Cube.023')
me_cube_023.from_pydata([(-0.9954, -1.0, -0.3088), (-0.9954, -1.0, 0.3088), (-0.9954, 1.0, -0.3088), (-0.9954, 1.0, 0.3088), (0.9954, -1.0, -0.3088), (0.9954, -1.0, 0.3088), (0.9954, 1.0, -0.3088), (0.9954, 1.0, 0.3088)], [], [(0, 1, 3, 2), (2, 3, 7, 6), (6, 7, 5, 4), (4, 5, 1, 0), (2, 6, 4, 0), (7, 3, 1, 5)])
_uv = me_cube_023.uv_layers.new(name='UVMap')
_uv.uv.foreach_set('vector', [0.375, 0.0, 0.625, 0.0, 0.625, 0.25, 0.375, 0.25, 0.375, 0.25, 0.625, 0.25, 0.625, 0.5, 0.375, 0.5, 0.375, 0.5, 0.625, 0.5, 0.625, 0.75, 0.376, 0.75, 0.376, 0.75, 0.625, 0.75, 0.625, 1.0, 0.375, 1.0, 0.125, 0.5, 0.375, 0.5, 0.376, 0.75, 0.125, 0.75, 0.625, 0.5, 0.875, 0.5, 0.875, 0.75, 0.625, 0.75])
me_cube_023.materials.append(mat_material_006)
me_cube_023.use_remesh_fix_poles = True
me_cube_023.use_remesh_preserve_attributes = False
me_cube_023.update()
me_cube_008 = bpy.data.meshes.new('Cube.008')
me_cube_008.from_pydata([(-0.8508, -0.5535, -1.297), (-0.8508, -0.5535, 1.297), (-0.8508, 0.5535, -1.297), (-0.8508, 0.5535, 1.297), (0.8508, -0.5535, -1.297), (0.8508, -0.5535, 1.297), (0.8508, 0.5535, -1.297), (0.8508, 0.5535, 1.297)], [], [(0, 1, 3, 2), (2, 3, 7, 6), (6, 7, 5, 4), (4, 5, 1, 0), (2, 6, 4, 0), (7, 3, 1, 5)])
_uv = me_cube_008.uv_layers.new(name='UVMap')
_uv.uv.foreach_set('vector', [0.375, 0.0, 0.625, 0.0, 0.625, 0.25, 0.375, 0.25, 0.375, 0.25, 0.625, 0.25, 0.625, 0.5, 0.375, 0.5, 0.375, 0.5, 0.625, 0.5, 0.625, 0.75, 0.375, 0.75, 0.375, 0.75, 0.625, 0.75, 0.625, 1.0, 0.375, 1.0, 0.125, 0.5, 0.375, 0.5, 0.375, 0.75, 0.125, 0.75, 0.625, 0.5, 0.875, 0.5, 0.875, 0.75, 0.625, 0.75])
me_cube_008.use_remesh_fix_poles = True
me_cube_008.use_remesh_preserve_attributes = False
me_cube_008.update()
me_cube_012 = bpy.data.meshes.new('Cube.012')
me_cube_012.from_pydata([(-0.8405, -1.466, -0.1885), (-0.8405, -1.466, 0.1885), (-0.8405, 1.466, -0.1885), (-0.8405, 1.466, 0.1885), (0.8405, -1.466, -0.1885), (0.8405, -1.466, 0.1885), (0.8405, 1.466, -0.1885), (0.8405, 1.466, 0.1885)], [], [(0, 1, 3, 2), (2, 3, 7, 6), (6, 7, 5, 4), (4, 5, 1, 0), (2, 6, 4, 0), (7, 3, 1, 5)])
_uv = me_cube_012.uv_layers.new(name='UVMap')
_uv.uv.foreach_set('vector', [0.375, 0.0, 0.625, 0.0, 0.625, 0.25, 0.375, 0.25, 0.375, 0.25, 0.625, 0.25, 0.625, 0.5, 0.375, 0.5, 0.375, 0.5, 0.625, 0.5, 0.625, 0.75, 0.375, 0.75, 0.375, 0.75, 0.625, 0.75, 0.625, 1.0, 0.375, 1.0, 0.125, 0.5, 0.375, 0.5, 0.375, 0.75, 0.125, 0.75, 0.625, 0.5, 0.875, 0.5, 0.875, 0.75, 0.625, 0.75])
me_cube_012.use_remesh_fix_poles = True
me_cube_012.use_remesh_preserve_attributes = False
me_cube_012.update()
me_cube_013 = bpy.data.meshes.new('Cube.013')
me_cube_013.from_pydata([(-1.63, -1.025, -0.3842), (-1.63, -1.025, 0.3842), (-1.63, 1.025, -0.3842), (-1.63, 1.025, 0.3842), (1.63, -1.025, -0.3842), (1.63, -1.025, 0.3842), (1.63, 1.025, -0.3842), (1.63, 1.025, 0.3842)], [], [(0, 1, 3, 2), (2, 3, 7, 6), (6, 7, 5, 4), (4, 5, 1, 0), (2, 6, 4, 0), (7, 3, 1, 5)])
_uv = me_cube_013.uv_layers.new(name='UVMap')
_uv.uv.foreach_set('vector', [0.375, 0.0, 0.625, 0.0, 0.625, 0.25, 0.375, 0.25, 0.375, 0.25, 0.625, 0.25, 0.625, 0.5, 0.375, 0.5, 0.375, 0.5, 0.625, 0.5, 0.625, 0.75, 0.375, 0.75, 0.375, 0.75, 0.625, 0.75, 0.625, 1.0, 0.375, 1.0, 0.125, 0.5, 0.375, 0.5, 0.375, 0.75, 0.125, 0.75, 0.625, 0.5, 0.875, 0.5, 0.875, 0.75, 0.625, 0.75])
me_cube_013.use_remesh_fix_poles = True
me_cube_013.use_remesh_preserve_attributes = False
me_cube_013.update()
me_plane_006 = bpy.data.meshes.new('Plane.006')
me_plane_006.from_pydata([(-1.0, -1.0, 0.0), (1.0, -1.0, 0.0), (-1.0, 1.0, 0.0), (1.0, 1.0, 0.0)], [], [(0, 1, 3, 2)])
_uv = me_plane_006.uv_layers.new(name='UVMap')
_uv.uv.foreach_set('vector', [0.0, 0.0, 1.0, 0.0, 1.0, 1.0, 0.0, 1.0])
me_plane_006.materials.append(mat_material_007)
me_plane_006.use_remesh_fix_poles = True
me_plane_006.use_remesh_preserve_attributes = False
me_plane_006.update()
me_plane_007 = bpy.data.meshes.new('Plane.007')
me_plane_007.from_pydata([(-1.0, -1.0, 0.0), (1.0, -1.0, 0.0), (-1.0, 1.0, 0.0), (1.0, 1.0, 0.0)], [], [(0, 1, 3, 2)])
_uv = me_plane_007.uv_layers.new(name='UVMap')
_uv.uv.foreach_set('vector', [0.0, 0.0, 1.0, 0.0, 1.0, 1.0, 0.0, 1.0])
me_plane_007.materials.append(mat_material_008)
me_plane_007.use_remesh_fix_poles = True
me_plane_007.use_remesh_preserve_attributes = False
me_plane_007.update()
me_cube_018 = bpy.data.meshes.new('Cube.018')
me_cube_018.from_pydata([(-2.306, -0.8303, -0.7176), (-2.306, -0.8303, 0.7176), (-2.306, 0.8303, -0.7176), (-2.306, 0.8303, 0.7176), (2.306, -0.8303, -0.7176), (2.306, -0.8303, 0.7176), (2.306, 0.8303, -0.7176), (2.306, 0.8303, 0.7176)], [], [(0, 1, 3, 2), (2, 3, 7, 6), (6, 7, 5, 4), (4, 5, 1, 0), (2, 6, 4, 0), (7, 3, 1, 5)])
_uv = me_cube_018.uv_layers.new(name='UVMap')
_uv.uv.foreach_set('vector', [0.375, 0.0, 0.625, 0.0, 0.625, 0.25, 0.375, 0.25, 0.375, 0.25, 0.625, 0.25, 0.625, 0.5, 0.375, 0.5, 0.375, 0.5, 0.625, 0.5, 0.625, 0.75, 0.375, 0.75, 0.375, 0.75, 0.625, 0.75, 0.625, 1.0, 0.375, 1.0, 0.125, 0.5, 0.375, 0.5, 0.375, 0.75, 0.125, 0.75, 0.625, 0.5, 0.875, 0.5, 0.875, 0.75, 0.625, 0.75])
me_cube_018.use_remesh_fix_poles = True
me_cube_018.use_remesh_preserve_attributes = False
me_cube_018.update()
me_cube_024 = bpy.data.meshes.new('Cube.024')
me_cube_024.from_pydata([(-0.492, -1.62, -0.1957), (-0.492, -1.62, 0.1957), (-0.492, 1.62, -0.1957), (-0.492, 1.62, 0.1957), (0.492, -1.62, -0.1957), (0.492, -1.62, 0.1957), (0.492, 1.62, -0.1957), (0.492, 1.62, 0.1957)], [], [(0, 1, 3, 2), (2, 3, 7, 6), (6, 7, 5, 4), (4, 5, 1, 0), (2, 6, 4, 0), (7, 3, 1, 5)])
_uv = me_cube_024.uv_layers.new(name='UVMap')
_uv.uv.foreach_set('vector', [0.375, 0.0, 0.625, 0.0, 0.625, 0.25, 0.375, 0.25, 0.375, 0.25, 0.625, 0.25, 0.625, 0.5, 0.375, 0.5, 0.375, 0.5, 0.625, 0.5, 0.625, 0.75, 0.375, 0.75, 0.375, 0.75, 0.625, 0.75, 0.625, 1.0, 0.375, 1.0, 0.125, 0.5, 0.375, 0.5, 0.375, 0.75, 0.125, 0.75, 0.625, 0.5, 0.875, 0.5, 0.875, 0.75, 0.625, 0.75])
me_cube_024.use_remesh_fix_poles = True
me_cube_024.use_remesh_preserve_attributes = False
me_cube_024.update()

# ---- objects
ob_light = bpy.data.objects.new('Light', light_light)
ob_cube = bpy.data.objects.new('Cube', me_cube_003)
ob_cube_001 = bpy.data.objects.new('Cube.001', me_cube_004)
ob_cube_002 = bpy.data.objects.new('Cube.002', me_cube_005)
ob_cube_003 = bpy.data.objects.new('Cube.003', me_cube_006)
ob_cube_004 = bpy.data.objects.new('Cube.004', me_cube_007)
ob_cube_005 = bpy.data.objects.new('Cube.005', me_cube_009)
ob_cube_006 = bpy.data.objects.new('Cube.006', me_cube_011)
ob_cube_008 = bpy.data.objects.new('Cube.008', me_cube_014)
ob_cube_009 = bpy.data.objects.new('Cube.009', me_cube_015)
ob_cube_010 = bpy.data.objects.new('Cube.010', me_cube_016)
ob_cube_011 = bpy.data.objects.new('Cube.011', me_cube)
ob_cube_012 = bpy.data.objects.new('Cube.012', me_cube_001)
ob_plane_002 = bpy.data.objects.new('Plane.002', me_plane_002)
ob_plane_001 = bpy.data.objects.new('Plane.001', me_plane_004)
ob_cube_013 = bpy.data.objects.new('Cube.013', me_cube_002)
ob_cube_014 = bpy.data.objects.new('Cube.014', me_cube_010)
ob_cube_015 = bpy.data.objects.new('Cube.015', me_cube_017)
ob_cube_016 = bpy.data.objects.new('Cube.016', me_cube_019)
ob_cube_017 = bpy.data.objects.new('Cube.017', me_cube_020)
ob_plane_003 = bpy.data.objects.new('Plane.003', me_plane_001)
ob_cube_018 = bpy.data.objects.new('Cube.018', me_cube_021)
ob_plane_004 = bpy.data.objects.new('Plane.004', me_plane_003)
ob_plane_005 = bpy.data.objects.new('Plane.005', me_plane_005)
ob_cube_019 = bpy.data.objects.new('Cube.019', me_cube_022)
ob_cube_007 = bpy.data.objects.new('Cube.007', me_cube_023)
ob_cube_020 = bpy.data.objects.new('Cube.020', me_cube_008)
ob_cube_021 = bpy.data.objects.new('Cube.021', me_cube_012)
ob_cube_022 = bpy.data.objects.new('Cube.022', me_cube_013)
ob_plane_006 = bpy.data.objects.new('Plane.006', me_plane_006)
ob_plane_007 = bpy.data.objects.new('Plane.007', me_plane_007)
ob_cube_023 = bpy.data.objects.new('Cube.023', me_cube_018)
ob_cube_024 = bpy.data.objects.new('Cube.024', me_cube_024)

# ---- transforms, parenting, visibility, modifiers, constraints
ob_light.location = (4.076, 1.005, 5.904)
ob_light.rotation_euler = (0.6503, 0.05522, 1.866)
ob_light.lock_rotations_4d = False
ob_light.empty_display_type = 'ARROWS'
ob_light.color = (0.0, 0.0, 0.0, 0.0)
ob_light.lineart.crease_threshold = 0.0
ob_cube.location = (0.02784, -0.011, 2.116)
ob_cube.scale = (1.03, 1.0, 1.0)
ob_cube_001.location = (-2.104, -2.817, 0.5342)
ob_cube_001.scale = (1.0, 1.594, 1.0)
ob_cube_002.location = (0.0179, -2.498, 1.338)
ob_cube_002.scale = (0.9677, 1.097, 1.593)
ob_cube_003.location = (0.01363, -4.056, 0.8064)
ob_cube_003.scale = (0.9573, 1.0, 1.465)
ob_cube_004.location = (-2.098, -0.009602, 1.421)
ob_cube_004.scale = (1.0, 0.9895, 1.456)
ob_cube_005.location = (2.845, -0.1564, 0.8356)
ob_cube_005.scale = (1.0, 1.0, 1.461)
ob_cube_006.location = (2.991, -2.964, 2.843)
ob_cube_006.scale = (1.0, 1.0, 0.2068)
ob_cube_008.location = (-2.056, -4.578, 1.044)
ob_cube_008.rotation_euler = (-3.142, -0.0, 0.0)
ob_cube_008.scale = (1.0, 1.0, 3.904)
ob_cube_009.location = (2.843, 1.595, 1.453)
ob_cube_009.scale = (1.0, 1.0, 1.592)
ob_cube_010.location = (5.955, -3.177, 0.8425)
ob_cube_010.scale = (0.7614, 0.7712, 1.475)
ob_cube_011.location = (-0.1983, 2.014, 0.9606)
ob_cube_011.rotation_euler = (-3.142, -0.0, 0.0)
ob_cube_011.scale = (1.0, 1.0, 2.169)
ob_cube_012.location = (3.004, -5.061, 1.997)
ob_cube_012.scale = (1.0, 1.0, 0.211)
ob_plane_002.location = (1.486, -1.515, 0.0)
ob_plane_002.scale = (6.481, 0.3465, 1.0)
ob_plane_001.location = (1.486, -1.515, 0.05206)
ob_plane_001.rotation_euler = (0.0, -0.0, -1.567)
ob_plane_001.scale = (6.481, 0.3465, 1.0)
ob_cube_013.location = (0.003821, -6.497, 1.798)
ob_cube_013.scale = (1.0, 0.9405, 0.606)
ob_cube_014.location = (6.97, 0.572, 0.7769)
ob_cube_014.scale = (2.199, 1.981, 3.102)
ob_cube_015.location = (3.606, 3.241, 0.6021)
ob_cube_015.scale = (1.0, 1.0, 0.1497)
ob_cube_016.location = (6.069, 3.139, 0.358)
ob_cube_017.location = (7.351, 3.147, 0.7341)
ob_cube_017.scale = (1.0, 1.0, 9.144)
ob_plane_003.location = (1.486, 4.616, 0.1546)
ob_plane_003.rotation_euler = (0.0, -0.0, -3.147)
ob_plane_003.scale = (6.481, 0.3465, 1.0)
ob_cube_018.location = (-4.146, -3.651, 0.5726)
ob_plane_004.location = (-5.346, -1.458, 0.1546)
ob_plane_004.rotation_euler = (0.0, -0.0, -4.716)
ob_plane_004.scale = (6.481, 0.3465, 1.0)
ob_plane_005.location = (-3.434, -5.84, 0.1546)
ob_plane_005.rotation_euler = (0.0, -0.0, -3.147)
ob_plane_005.scale = (2.293, 0.3465, 1.0)
ob_cube_019.location = (-2.978, -7.032, 0.7344)
ob_cube_007.location = (4.82, -0.005527, 0.4177)
ob_cube_007.scale = (1.0, 1.0, 1.399)
ob_cube_020.location = (-0.06141, 3.589, 1.277)
ob_cube_020.scale = (1.291, 1.0, 1.0)
ob_cube_021.location = (-4.026, 0.4418, 0.66)
ob_cube_021.scale = (1.0, 1.0, 3.618)
ob_cube_022.location = (-3.216, 3.117, 0.3842)
ob_plane_006.location = (8.313, -1.534, 0.1546)
ob_plane_006.rotation_euler = (0.0, -0.0, -4.711)
ob_plane_006.scale = (6.481, 0.3465, 1.0)
ob_plane_007.location = (1.486, -8.32, 0.1546)
ob_plane_007.rotation_euler = (0.0, -0.0, -3.146)
ob_plane_007.scale = (7.188, 0.3465, 1.0)
ob_cube_023.location = (4.35, -6.993, 0.9996)
ob_cube_023.scale = (1.0, 1.0, 1.405)
ob_cube_024.location = (7.333, -6.163, 0.5852)
ob_cube_024.scale = (1.0, 1.026, 2.914)

# ---- collection membership
col_collection.objects.link(ob_light)
col_collection.objects.link(ob_cube)
col_collection.objects.link(ob_cube_001)
col_collection.objects.link(ob_cube_002)
col_collection.objects.link(ob_cube_003)
col_collection.objects.link(ob_cube_004)
col_collection.objects.link(ob_cube_005)
col_collection.objects.link(ob_cube_006)
col_collection.objects.link(ob_cube_008)
col_collection.objects.link(ob_cube_009)
col_collection.objects.link(ob_cube_010)
col_collection.objects.link(ob_cube_011)
col_collection.objects.link(ob_cube_012)
col_collection.objects.link(ob_plane_002)
col_collection.objects.link(ob_plane_001)
col_collection.objects.link(ob_cube_013)
col_collection.objects.link(ob_cube_014)
col_collection.objects.link(ob_cube_015)
col_collection.objects.link(ob_cube_016)
col_collection.objects.link(ob_cube_017)
col_collection.objects.link(ob_plane_003)
col_collection.objects.link(ob_cube_018)
col_collection.objects.link(ob_plane_004)
col_collection.objects.link(ob_plane_005)
col_collection.objects.link(ob_cube_019)
col_collection.objects.link(ob_cube_007)
col_collection.objects.link(ob_cube_020)
col_collection.objects.link(ob_cube_021)
col_collection.objects.link(ob_cube_022)
col_collection.objects.link(ob_plane_006)
col_collection.objects.link(ob_plane_007)
col_collection.objects.link(ob_cube_023)
col_collection.objects.link(ob_cube_024)

# ---- scene / render settings (as saved in the file)
scene.frame_start = 1; scene.frame_end = 250; scene.frame_set(1)
scene.render.engine = 'BLENDER_EEVEE_NEXT'
scene.cycles.use_denoising = False
scene.cycles.samples = 128
scene.cycles.sampling_pattern = 'TABULATED_SOBOL'
scene.cycles.use_adaptive_sampling = False
scene.cycles.use_light_tree = False
scene.view_settings.view_transform = 'Filmic'
bpy.context.view_layer.update()

# ---- added for rendering (the .blend has no active camera): camera
cam_auto = bpy.data.cameras.new('AutoCamera')
cam_auto.lens = 50.0
cam_auto.sensor_width = 36.0
cam_auto.clip_end = 1000.0
ob_auto_camera = bpy.data.objects.new('AutoCamera', cam_auto)
scene.collection.objects.link(ob_auto_camera)
ob_auto_camera.location = (20.627, -24.8238, 18.1595)
ob_auto_camera.rotation_euler = (1.09748, -7.21219e-08, 0.694738)
scene.camera = ob_auto_camera
bpy.context.view_layer.update()
